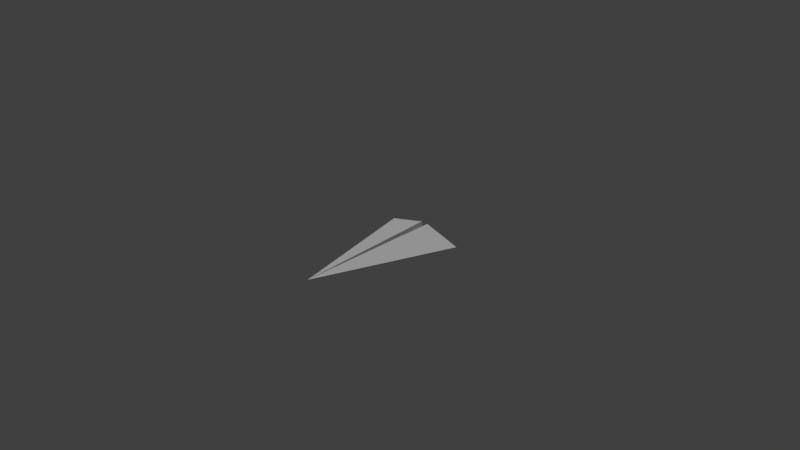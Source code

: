 # Source: PaperPlane.blend  (saved by Blender 2.79.0; exported with 4.5.12 LTS)
import bpy
from mathutils import Matrix  # noqa: F401  (used for matrix-valued properties, if any)

bpy.ops.wm.read_factory_settings(use_empty=True)
scene = bpy.context.scene
scene.name = 'Scene'

# ---- collections
col_collection_1 = bpy.data.collections.new('Collection 1'); scene.collection.children.link(col_collection_1)

# ---- materials (node trees are filled in below, after node groups)
mat_plane_white = bpy.data.materials.new('Plane_White')
mat_plane_white.alpha_threshold = 0.0
mat_plane_white.roughness = 0.5

# ---- material node trees
mat_plane_white.use_nodes = True; mat_plane_white.node_tree.nodes.clear()
_N = mat_plane_white.node_tree.nodes; _L = mat_plane_white.node_tree.links
n0 = _N.new('ShaderNodeOutputMaterial'); n0.name = 'Material Output'; n0.location = (300, 300)
n1 = _N.new('ShaderNodeBsdfDiffuse'); n1.name = 'Diffuse BSDF'; n1.location = (10, 300)
_L.new(n1.outputs[0], n0.inputs[0])
n0.is_active_output = True

# ---- world
world_world = bpy.data.worlds.new('World'); scene.world = world_world
world_world.color = (0.05088, 0.05088, 0.05088)
world_world.use_sun_shadow = False
world_world.sun_shadow_jitter_overblur = 0.0
world_world.cycles.sampling_method = 'MANUAL'

# ---- cameras
cam_camera = bpy.data.cameras.new('Camera')
cam_camera.clip_end = 100.0
cam_camera.lens = 35.0
cam_camera.sensor_width = 32.0
cam_camera.sensor_height = 18.0
cam_camera.ortho_scale = 7.314
cam_camera.dof.focus_distance = 0.0

# ---- lights
light_hemi = bpy.data.lights.new('Hemi', 'SUN')
light_hemi.transmission_factor = 0.0
light_hemi.angle = 0.1993
light_hemi.energy = 1.0
light_hemi.shadow_buffer_clip_start = 0.5
light_hemi.shadow_soft_size = 0.1
light_hemi.shadow_cascade_max_distance = 1000.0

# ---- meshes
me_cube_002 = bpy.data.meshes.new('Cube.002')
me_cube_002.from_pydata([(-0.6, -1.0, -0.05598), (-0.599, -1.0, -0.03598), (-0.03, -1.0, -0.01), (-0.05, -1.0, 0.11), (-0.03904, -0.5618, 0.08809), (-0.5967, -0.9889, -0.05572), (-0.02767, -0.5101, -0.01212), (-0.02783, 0.874, -0.0129), (-0.0501, -0.5374, -0.0146), (-0.05719, -1.0, -0.013), (-0.02891, 0.8309, -0.01298), (-0.07337, 0.7249, -0.01632), (-0.04871, -1.0, 0.1051), (-0.5987, -1.0, -0.04085), (-0.03775, -0.562, 0.08321), (0.6, -1.0, -0.05598), (0.599, -1.0, -0.03598), (0.0, 1.0, -0.01), (0.0, 1.0, 0.01), (0.03, -1.0, -0.01), (0.05, -1.0, 0.11), (0.03904, -0.5618, 0.08809), (0.5967, -0.9889, -0.05572), (0.02767, -0.5101, -0.01212), (0.02783, 0.874, -0.0129), (0.0501, -0.5374, -0.0146), (0.05719, -1.0, -0.013), (0.02891, 0.8309, -0.01298), (0.07337, 0.7249, -0.01632), (0.0, -1.001, -0.1276), (0.0, -1.001, -0.1246), (0.0, -0.5107, -0.1135), (0.0, -0.538, -0.116), (0.0, 0.8303, -0.03582), (0.04871, -1.0, 0.1051), (0.5987, -1.0, -0.04085), (0.03775, -0.562, 0.08321)], [], [(9, 12, 13, 0), (0, 1, 5), (5, 1, 18, 17, 7, 11), (1, 4, 18), (6, 14, 12, 2), (10, 17, 33), (8, 9, 0, 5), (7, 10, 11), (9, 8, 32, 29), (6, 2, 30, 31), (11, 10, 8, 5), (7, 17, 10), (8, 10, 33, 32), (2, 9, 29, 30), (18, 4, 6, 17), (12, 14, 13), (3, 12, 14, 4), (1, 13, 12, 3), (2, 12, 9), (4, 1, 13, 14), (26, 15, 35, 34), (15, 22, 16), (22, 28, 24, 17, 18, 16), (16, 18, 21), (23, 19, 34, 36), (27, 33, 17), (25, 22, 15, 26), (24, 28, 27), (26, 29, 32, 25), (23, 31, 30, 19), (28, 22, 25, 27), (24, 27, 17), (30, 31, 32, 29), (25, 32, 33, 27), (19, 30, 29, 26), (18, 17, 23, 21), (34, 35, 36), (20, 21, 36, 34), (16, 20, 34, 35), (19, 26, 34), (21, 36, 35, 16)])
me_cube_002.materials.append(mat_plane_white)
me_cube_002.use_remesh_preserve_volume = False
me_cube_002.use_remesh_preserve_attributes = False
me_cube_002.use_mirror_vertex_groups = False
me_cube_002.update()

# ---- objects
ob_hemi = bpy.data.objects.new('Hemi', light_hemi)
ob_aircraft = bpy.data.objects.new('Aircraft', me_cube_002)
ob_camera = bpy.data.objects.new('Camera', cam_camera)

# ---- transforms, parenting, visibility, modifiers, constraints
ob_hemi.location = (0.0, 0.0, 12.94)
ob_hemi.lineart.crease_threshold = 0.0
ob_aircraft.location = (0.0, 0.0, 0.0)
ob_aircraft.rotation_euler = (0.0, -0.0, 3.142)
ob_aircraft.lineart.crease_threshold = 0.0
ob_camera.location = (7.481, -6.508, 5.344)
ob_camera.rotation_euler = (1.109, 0.0, 0.8149)
ob_camera.lock_rotations_4d = False
ob_camera.empty_display_type = 'ARROWS'
ob_camera.color = (0.0, 0.0, 0.0, 0.0)
ob_camera.display_type = 'WIRE'
ob_camera.lineart.crease_threshold = 0.0

# ---- collection membership
col_collection_1.objects.link(ob_hemi)
col_collection_1.objects.link(ob_aircraft)
col_collection_1.objects.link(ob_camera)

# ---- scene / render settings (as saved in the file)
scene.camera = ob_camera
scene.frame_start = 1; scene.frame_end = 250; scene.frame_set(1)
scene.render.engine = 'CYCLES'
scene.render.resolution_percentage = 50
scene.render.dither_intensity = 0.0
scene.cycles.use_denoising = False
scene.cycles.samples = 128
scene.cycles.sampling_pattern = 'TABULATED_SOBOL'
scene.cycles.use_adaptive_sampling = False
scene.cycles.use_light_tree = False
scene.cycles.blur_glossy = 0.0
scene.cycles.sample_clamp_indirect = 0.0
scene.view_settings.view_transform = 'Standard'
bpy.context.view_layer.update()
